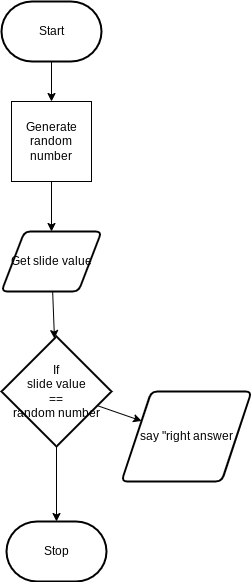

The diagram above was exported from draw.io. Its source (the exported page's mxGraphModel, read from the mxfile embedded in the PNG):
<mxGraphModel dx="1074" dy="741" grid="1" gridSize="10" guides="1" tooltips="1" connect="1" arrows="1" fold="1" page="1" pageScale="1" pageWidth="827" pageHeight="1169" math="0" shadow="0">
  <root>
    <mxCell id="0" />
    <mxCell id="1" parent="0" />
    <mxCell id="18" style="edgeStyle=none;html=1;entryX=0.5;entryY=0;entryDx=0;entryDy=0;" edge="1" parent="1" source="3" target="11">
      <mxGeometry relative="1" as="geometry" />
    </mxCell>
    <mxCell id="3" value="Start" style="strokeWidth=2;html=1;shape=mxgraph.flowchart.terminator;whiteSpace=wrap;" vertex="1" parent="1">
      <mxGeometry x="290" y="250" width="100" height="60" as="geometry" />
    </mxCell>
    <mxCell id="19" style="edgeStyle=none;html=1;" edge="1" parent="1" source="5" target="12">
      <mxGeometry relative="1" as="geometry" />
    </mxCell>
    <mxCell id="5" value="Get slide value" style="shape=parallelogram;html=1;strokeWidth=2;perimeter=parallelogramPerimeter;whiteSpace=wrap;rounded=1;arcSize=12;size=0.23;" vertex="1" parent="1">
      <mxGeometry x="290" y="480" width="100" height="60" as="geometry" />
    </mxCell>
    <mxCell id="9" value="say &quot;right answer" style="shape=parallelogram;html=1;strokeWidth=2;perimeter=parallelogramPerimeter;whiteSpace=wrap;rounded=1;arcSize=12;size=0.23;" vertex="1" parent="1">
      <mxGeometry x="410" y="640" width="130" height="90" as="geometry" />
    </mxCell>
    <mxCell id="10" value="Stop" style="strokeWidth=2;html=1;shape=mxgraph.flowchart.terminator;whiteSpace=wrap;" vertex="1" parent="1">
      <mxGeometry x="295" y="770" width="100" height="60" as="geometry" />
    </mxCell>
    <mxCell id="17" style="edgeStyle=none;html=1;entryX=0.5;entryY=0;entryDx=0;entryDy=0;" edge="1" parent="1" source="11" target="5">
      <mxGeometry relative="1" as="geometry" />
    </mxCell>
    <mxCell id="11" value="Generate random number" style="whiteSpace=wrap;html=1;aspect=fixed;" vertex="1" parent="1">
      <mxGeometry x="300" y="350" width="80" height="80" as="geometry" />
    </mxCell>
    <mxCell id="14" style="edgeStyle=none;html=1;" edge="1" parent="1" source="12" target="9">
      <mxGeometry relative="1" as="geometry" />
    </mxCell>
    <mxCell id="15" style="edgeStyle=none;html=1;" edge="1" parent="1" source="12" target="10">
      <mxGeometry relative="1" as="geometry" />
    </mxCell>
    <mxCell id="12" value="If&lt;br&gt;slide value&lt;br&gt;==&lt;br&gt;random number" style="rhombus;whiteSpace=wrap;html=1;rounded=1;arcSize=0;strokeWidth=2;" vertex="1" parent="1">
      <mxGeometry x="290" y="585" width="110" height="110" as="geometry" />
    </mxCell>
  </root>
</mxGraphModel>